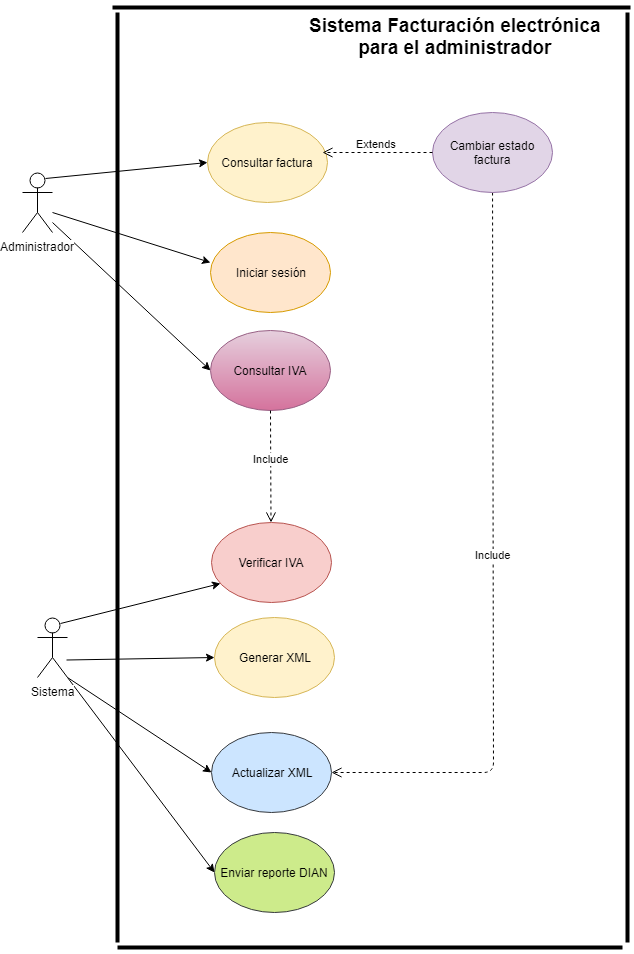

The diagram above was exported from draw.io. Its source (the exported page's mxGraphModel, read from the mxfile embedded in the PNG):
<mxGraphModel dx="1392" dy="796" grid="1" gridSize="10" guides="1" tooltips="1" connect="1" arrows="1" fold="1" page="1" pageScale="1" pageWidth="827" pageHeight="1169" math="0" shadow="0">
  <root>
    <mxCell id="0" />
    <mxCell id="1" parent="0" />
    <mxCell id="704f193ae9770dc6-21" style="rounded=0;html=1;jettySize=auto;orthogonalLoop=1;entryX=0;entryY=0.375;entryPerimeter=0;" parent="1" target="704f193ae9770dc6-5" edge="1">
      <mxGeometry relative="1" as="geometry">
        <mxPoint x="292" y="404.5" as="targetPoint" />
        <mxPoint x="120" y="480" as="sourcePoint" />
      </mxGeometry>
    </mxCell>
    <mxCell id="73041784cf9669ee-6" style="edgeStyle=none;rounded=0;html=1;exitX=0.75;exitY=0.1;exitPerimeter=0;entryX=0;entryY=0.5;jettySize=auto;orthogonalLoop=1;" parent="1" source="704f193ae9770dc6-1" target="73041784cf9669ee-4" edge="1">
      <mxGeometry relative="1" as="geometry" />
    </mxCell>
    <mxCell id="370e223dd2b3220b-6" style="rounded=0;html=1;entryX=0;entryY=0.5;jettySize=auto;orthogonalLoop=1;" parent="1" target="370e223dd2b3220b-5" edge="1">
      <mxGeometry relative="1" as="geometry">
        <mxPoint x="120" y="490" as="sourcePoint" />
      </mxGeometry>
    </mxCell>
    <mxCell id="704f193ae9770dc6-1" value="Administrador" style="shape=umlActor;verticalLabelPosition=bottom;labelBackgroundColor=#ffffff;verticalAlign=top;html=1;outlineConnect=0;" parent="1" vertex="1">
      <mxGeometry x="90" y="440" width="30" height="60" as="geometry" />
    </mxCell>
    <mxCell id="704f193ae9770dc6-5" value="Iniciar sesión&lt;br&gt;" style="ellipse;whiteSpace=wrap;html=1;fillColor=#ffe6cc;strokeColor=#d79b00;" parent="1" vertex="1">
      <mxGeometry x="277.5" y="500" width="120" height="80" as="geometry" />
    </mxCell>
    <mxCell id="704f193ae9770dc6-7" value="Verificar IVA" style="ellipse;whiteSpace=wrap;html=1;fillColor=#f8cecc;strokeColor=#b85450;" parent="1" vertex="1">
      <mxGeometry x="278.5" y="790" width="120" height="80" as="geometry" />
    </mxCell>
    <mxCell id="704f193ae9770dc6-8" value="Generar XML&lt;br&gt;" style="ellipse;whiteSpace=wrap;html=1;fillColor=#fff2cc;strokeColor=#d6b656;" parent="1" vertex="1">
      <mxGeometry x="282" y="885" width="120" height="80" as="geometry" />
    </mxCell>
    <mxCell id="704f193ae9770dc6-20" value="Include" style="html=1;verticalAlign=bottom;endArrow=open;dashed=1;endSize=8;entryX=1;entryY=0.5;entryDx=0;entryDy=0;" parent="1" source="43dee8b7a3d3f597-1" target="i61ioxwp38v8GpHIetVk-1" edge="1">
      <mxGeometry relative="1" as="geometry">
        <mxPoint x="570" y="390" as="sourcePoint" />
        <mxPoint x="460" y="800" as="targetPoint" />
        <Array as="points">
          <mxPoint x="561" y="1040" />
        </Array>
      </mxGeometry>
    </mxCell>
    <mxCell id="4f2ba51b4bdd97c8-6" style="rounded=0;html=1;exitX=0.75;exitY=0.1;exitPerimeter=0;entryX=0.075;entryY=0.763;entryPerimeter=0;jettySize=auto;orthogonalLoop=1;" parent="1" source="4f2ba51b4bdd97c8-1" target="704f193ae9770dc6-7" edge="1">
      <mxGeometry relative="1" as="geometry" />
    </mxCell>
    <mxCell id="4f2ba51b4bdd97c8-7" style="rounded=0;html=1;jettySize=auto;orthogonalLoop=1;entryX=0;entryY=0.5;entryDx=0;entryDy=0;" parent="1" edge="1" target="704f193ae9770dc6-8">
      <mxGeometry relative="1" as="geometry">
        <mxPoint x="134" y="927.5" as="sourcePoint" />
        <mxPoint x="260" y="940" as="targetPoint" />
      </mxGeometry>
    </mxCell>
    <mxCell id="i61ioxwp38v8GpHIetVk-2" style="rounded=0;orthogonalLoop=1;jettySize=auto;html=1;exitX=1;exitY=1;exitDx=0;exitDy=0;exitPerimeter=0;entryX=0;entryY=0.5;entryDx=0;entryDy=0;" edge="1" parent="1" source="4f2ba51b4bdd97c8-1" target="i61ioxwp38v8GpHIetVk-1">
      <mxGeometry relative="1" as="geometry" />
    </mxCell>
    <mxCell id="i61ioxwp38v8GpHIetVk-4" style="edgeStyle=none;rounded=0;orthogonalLoop=1;jettySize=auto;html=1;exitX=1;exitY=1;exitDx=0;exitDy=0;exitPerimeter=0;entryX=0;entryY=0.5;entryDx=0;entryDy=0;" edge="1" parent="1" source="4f2ba51b4bdd97c8-1" target="i61ioxwp38v8GpHIetVk-3">
      <mxGeometry relative="1" as="geometry" />
    </mxCell>
    <mxCell id="4f2ba51b4bdd97c8-1" value="Sistema" style="shape=umlActor;verticalLabelPosition=bottom;labelBackgroundColor=#ffffff;verticalAlign=top;html=1;outlineConnect=0;" parent="1" vertex="1">
      <mxGeometry x="105" y="885" width="30" height="60" as="geometry" />
    </mxCell>
    <mxCell id="4f2ba51b4bdd97c8-17" value="" style="line;strokeWidth=4;html=1;perimeter=backbonePerimeter;points=[];outlineConnect=0;" parent="1" vertex="1">
      <mxGeometry x="185" y="1210" width="505" height="10" as="geometry" />
    </mxCell>
    <mxCell id="4f2ba51b4bdd97c8-20" value="" style="line;strokeWidth=4;html=1;perimeter=backbonePerimeter;points=[];outlineConnect=0;" parent="1" vertex="1">
      <mxGeometry x="180" y="270" width="518" height="10" as="geometry" />
    </mxCell>
    <mxCell id="4f2ba51b4bdd97c8-22" value="" style="line;strokeWidth=4;direction=south;html=1;perimeter=backbonePerimeter;points=[];outlineConnect=0;" parent="1" vertex="1">
      <mxGeometry x="690" y="280" width="10" height="930" as="geometry" />
    </mxCell>
    <mxCell id="4f2ba51b4bdd97c8-24" value="" style="line;strokeWidth=4;direction=south;html=1;perimeter=backbonePerimeter;points=[];outlineConnect=0;" parent="1" vertex="1">
      <mxGeometry x="180" y="280" width="10" height="930" as="geometry" />
    </mxCell>
    <mxCell id="73041784cf9669ee-1" value="&lt;font&gt;&lt;b style=&quot;font-size: 19px&quot;&gt;Sistema &lt;/b&gt;&lt;span style=&quot;font-size: 19px&quot;&gt;&lt;b&gt;Facturación&lt;/b&gt;&lt;/span&gt;&lt;b style=&quot;font-size: 19px&quot;&gt;&amp;nbsp;&lt;/b&gt;&lt;span style=&quot;font-size: 19px&quot;&gt;&lt;b&gt;electrónica &lt;br&gt;para el administrador&amp;nbsp;&lt;br&gt;&lt;/b&gt;&lt;/span&gt;&lt;br&gt;&lt;/font&gt;" style="text;html=1;resizable=0;points=[];autosize=1;align=center;verticalAlign=top;spacingTop=-4;" parent="1" vertex="1">
      <mxGeometry x="370" y="280" width="310" height="50" as="geometry" />
    </mxCell>
    <mxCell id="73041784cf9669ee-4" value="Consultar factura" style="ellipse;whiteSpace=wrap;html=1;fillColor=#fff2cc;strokeColor=#d6b656;" parent="1" vertex="1">
      <mxGeometry x="275" y="390" width="120" height="80" as="geometry" />
    </mxCell>
    <mxCell id="43dee8b7a3d3f597-1" value="Cambiar estado factura" style="ellipse;whiteSpace=wrap;html=1;fillColor=#e1d5e7;strokeColor=#9673a6;" parent="1" vertex="1">
      <mxGeometry x="500" y="380" width="120" height="80" as="geometry" />
    </mxCell>
    <mxCell id="370e223dd2b3220b-5" value="&lt;span&gt;Consultar IVA&lt;/span&gt;" style="ellipse;whiteSpace=wrap;html=1;fillColor=#e6d0de;strokeColor=#996185;gradientColor=#d5739d;" parent="1" vertex="1">
      <mxGeometry x="277.5" y="598" width="120" height="80" as="geometry" />
    </mxCell>
    <mxCell id="370e223dd2b3220b-7" value="Include" style="html=1;verticalAlign=bottom;endArrow=open;dashed=1;endSize=8;exitX=0.5;exitY=1;" parent="1" source="370e223dd2b3220b-5" target="704f193ae9770dc6-7" edge="1">
      <mxGeometry x="0.0244" relative="1" as="geometry">
        <mxPoint x="493.5" y="810.5" as="sourcePoint" />
        <mxPoint x="323" y="780" as="targetPoint" />
        <mxPoint as="offset" />
      </mxGeometry>
    </mxCell>
    <mxCell id="i61ioxwp38v8GpHIetVk-1" value="Actualizar XML&lt;br&gt;" style="ellipse;whiteSpace=wrap;html=1;fillColor=#cce5ff;strokeColor=#36393d;" vertex="1" parent="1">
      <mxGeometry x="278.5" y="1000" width="120" height="80" as="geometry" />
    </mxCell>
    <mxCell id="i61ioxwp38v8GpHIetVk-3" value="Enviar reporte DIAN" style="ellipse;whiteSpace=wrap;html=1;fillColor=#cdeb8b;strokeColor=#36393d;" vertex="1" parent="1">
      <mxGeometry x="282" y="1100" width="120" height="80" as="geometry" />
    </mxCell>
    <mxCell id="i61ioxwp38v8GpHIetVk-7" value="Extends" style="html=1;verticalAlign=bottom;endArrow=open;dashed=1;endSize=8;exitX=0;exitY=0.5;exitDx=0;exitDy=0;" edge="1" parent="1" source="43dee8b7a3d3f597-1">
      <mxGeometry x="0.0244" relative="1" as="geometry">
        <mxPoint x="503" y="388" as="sourcePoint" />
        <mxPoint x="390" y="420" as="targetPoint" />
        <mxPoint as="offset" />
      </mxGeometry>
    </mxCell>
  </root>
</mxGraphModel>